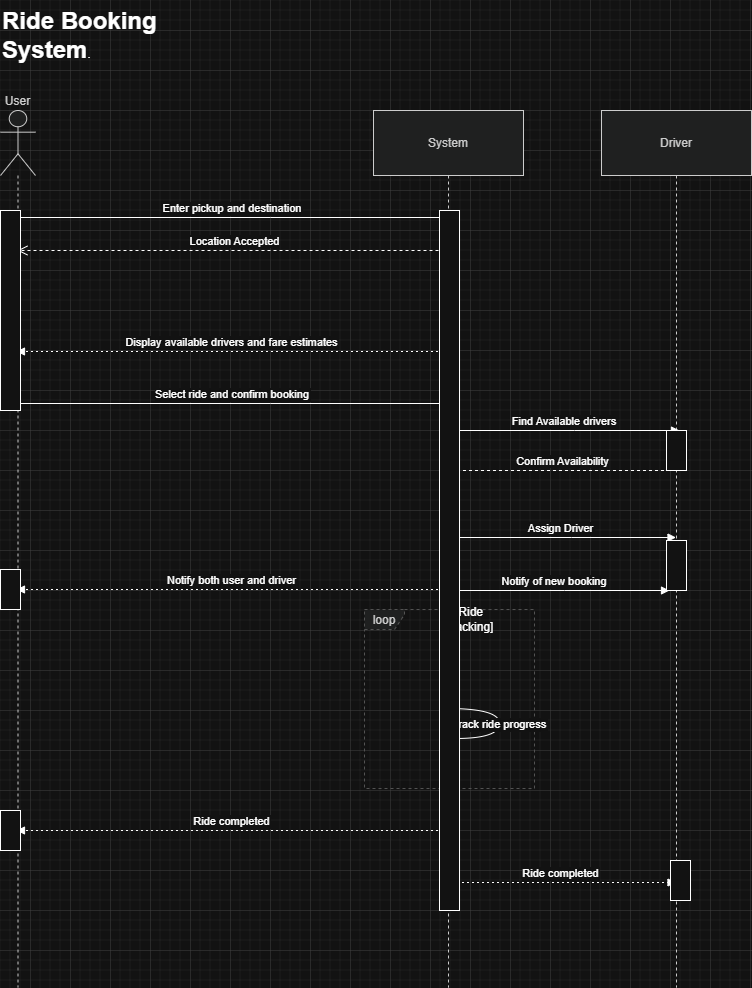

The diagram above was exported from draw.io. Its source (the exported page's mxGraphModel, read from the mxfile embedded in the PNG):
<mxGraphModel dx="856" dy="982" grid="1" gridSize="10" guides="1" tooltips="1" connect="1" arrows="1" fold="1" page="1" pageScale="1" pageWidth="850" pageHeight="1100" math="0" shadow="0">
  <root>
    <mxCell id="0" />
    <mxCell id="1" parent="0" />
    <mxCell id="Ko6nfcyAiz9xS7LWhPuE-1" parent="1" style="shape=umlLifeline;perimeter=lifelinePerimeter;whiteSpace=wrap;container=1;dropTarget=0;collapsible=0;recursiveResize=0;outlineConnect=0;portConstraint=eastwest;newEdgeStyle={&quot;edgeStyle&quot;:&quot;elbowEdgeStyle&quot;,&quot;elbow&quot;:&quot;vertical&quot;,&quot;curved&quot;:0,&quot;rounded&quot;:0};participant=umlActor;verticalAlign=bottom;labelPosition=center;verticalLabelPosition=top;align=center;size=65;fillColor=light-dark(#eeeeee,#1f2020);strokeColor=light-dark(#999999,#cccccc);fontColor=light-dark(#333333,#cccccc);" value="User" vertex="1">
      <mxGeometry height="877" width="35" x="10" y="1000" as="geometry" />
    </mxCell>
    <mxCell id="Ko6nfcyAiz9xS7LWhPuE-2" parent="1" style="shape=umlLifeline;perimeter=lifelinePerimeter;whiteSpace=wrap;container=1;dropTarget=0;collapsible=0;recursiveResize=0;outlineConnect=0;portConstraint=eastwest;newEdgeStyle={&quot;edgeStyle&quot;:&quot;elbowEdgeStyle&quot;,&quot;elbow&quot;:&quot;vertical&quot;,&quot;curved&quot;:0,&quot;rounded&quot;:0};size=65;fillColor=light-dark(#eeeeee,#1f2020);strokeColor=light-dark(#999999,#cccccc);fontColor=light-dark(#333333,#cccccc);" value="System" vertex="1">
      <mxGeometry height="877" width="150" x="383" y="1000" as="geometry" />
    </mxCell>
    <mxCell id="Ko6nfcyAiz9xS7LWhPuE-3" parent="1" style="shape=umlLifeline;perimeter=lifelinePerimeter;whiteSpace=wrap;container=1;dropTarget=0;collapsible=0;recursiveResize=0;outlineConnect=0;portConstraint=eastwest;newEdgeStyle={&quot;edgeStyle&quot;:&quot;elbowEdgeStyle&quot;,&quot;elbow&quot;:&quot;vertical&quot;,&quot;curved&quot;:0,&quot;rounded&quot;:0};size=65;fillColor=light-dark(#eeeeee,#1f2020);strokeColor=light-dark(#999999,#cccccc);fontColor=light-dark(#333333,#cccccc);" value="Driver" vertex="1">
      <mxGeometry height="877" width="150" x="611" y="1000" as="geometry" />
    </mxCell>
    <mxCell id="Ko6nfcyAiz9xS7LWhPuE-4" parent="1" style="shape=umlFrame;dashed=1;pointerEvents=0;dropTarget=0;strokeColor=#B3B3B3;height=20;width=40;fillColor=light-dark(#eeeeee,#1f2020);fontColor=light-dark(#333333,#cccccc);" value="loop" vertex="1">
      <mxGeometry height="179" width="170" x="374" y="1499" as="geometry" />
    </mxCell>
    <mxCell id="Ko6nfcyAiz9xS7LWhPuE-5" parent="Ko6nfcyAiz9xS7LWhPuE-4" style="text;strokeColor=none;fillColor=none;align=center;verticalAlign=middle;whiteSpace=wrap;" value="[Ride&#10;Tracking]" vertex="1">
      <mxGeometry height="20" width="130" x="40" as="geometry" />
    </mxCell>
    <mxCell id="Ko6nfcyAiz9xS7LWhPuE-6" edge="1" parent="1" source="Ko6nfcyAiz9xS7LWhPuE-1" style="verticalAlign=bottom;edgeStyle=elbowEdgeStyle;elbow=vertical;curved=0;rounded=0;endArrow=block;" target="Ko6nfcyAiz9xS7LWhPuE-2" value="Enter pickup and destination">
      <mxGeometry relative="1" as="geometry">
        <Array as="points">
          <mxPoint x="280" y="1107" />
        </Array>
      </mxGeometry>
    </mxCell>
    <mxCell id="Ko6nfcyAiz9xS7LWhPuE-8" edge="1" parent="1" source="Ko6nfcyAiz9xS7LWhPuE-2" style="verticalAlign=bottom;edgeStyle=elbowEdgeStyle;elbow=vertical;curved=0;rounded=0;dashed=1;dashPattern=2 3;endArrow=block;" target="Ko6nfcyAiz9xS7LWhPuE-1" value="Display available drivers and fare estimates">
      <mxGeometry relative="1" as="geometry">
        <Array as="points">
          <mxPoint x="283" y="1241" />
        </Array>
      </mxGeometry>
    </mxCell>
    <mxCell id="Ko6nfcyAiz9xS7LWhPuE-9" edge="1" parent="1" source="Ko6nfcyAiz9xS7LWhPuE-1" style="verticalAlign=bottom;edgeStyle=elbowEdgeStyle;elbow=vertical;curved=0;rounded=0;endArrow=block;" target="Ko6nfcyAiz9xS7LWhPuE-2" value="Select ride and confirm booking">
      <mxGeometry relative="1" as="geometry">
        <Array as="points">
          <mxPoint x="280" y="1293" />
        </Array>
      </mxGeometry>
    </mxCell>
    <mxCell id="Ko6nfcyAiz9xS7LWhPuE-11" edge="1" parent="1" source="Ko6nfcyAiz9xS7LWhPuE-2" style="verticalAlign=bottom;edgeStyle=elbowEdgeStyle;elbow=vertical;curved=0;rounded=0;endArrow=block;" target="Ko6nfcyAiz9xS7LWhPuE-3" value="Assign Driver">
      <mxGeometry relative="1" as="geometry">
        <Array as="points">
          <mxPoint x="581" y="1427" />
        </Array>
      </mxGeometry>
    </mxCell>
    <mxCell id="Ko6nfcyAiz9xS7LWhPuE-12" edge="1" parent="1" source="Ko6nfcyAiz9xS7LWhPuE-2" style="verticalAlign=bottom;edgeStyle=elbowEdgeStyle;elbow=vertical;curved=0;rounded=0;dashed=1;dashPattern=2 3;endArrow=block;" target="Ko6nfcyAiz9xS7LWhPuE-1" value="Notify both user and driver">
      <mxGeometry relative="1" as="geometry">
        <Array as="points">
          <mxPoint x="283" y="1479" />
        </Array>
      </mxGeometry>
    </mxCell>
    <mxCell id="Ko6nfcyAiz9xS7LWhPuE-13" edge="1" parent="1" source="Ko6nfcyAiz9xS7LWhPuE-2" style="curved=1;endArrow=block;rounded=0;" target="Ko6nfcyAiz9xS7LWhPuE-2" value="Track ride progress">
      <mxGeometry relative="1" as="geometry">
        <Array as="points">
          <mxPoint x="509" y="1598" />
          <mxPoint x="509" y="1628" />
        </Array>
      </mxGeometry>
    </mxCell>
    <mxCell id="Ko6nfcyAiz9xS7LWhPuE-14" edge="1" parent="1" source="Ko6nfcyAiz9xS7LWhPuE-2" style="verticalAlign=bottom;edgeStyle=elbowEdgeStyle;elbow=vertical;curved=0;rounded=0;dashed=1;dashPattern=2 3;endArrow=block;" target="Ko6nfcyAiz9xS7LWhPuE-1" value="Ride completed">
      <mxGeometry relative="1" as="geometry">
        <Array as="points">
          <mxPoint x="283" y="1720" />
        </Array>
      </mxGeometry>
    </mxCell>
    <mxCell id="Ko6nfcyAiz9xS7LWhPuE-15" edge="1" parent="1" source="Ko6nfcyAiz9xS7LWhPuE-2" style="verticalAlign=bottom;edgeStyle=elbowEdgeStyle;elbow=vertical;curved=0;rounded=0;dashed=1;dashPattern=2 3;endArrow=block;" target="Ko6nfcyAiz9xS7LWhPuE-3" value="Ride completed">
      <mxGeometry relative="1" as="geometry">
        <Array as="points">
          <mxPoint x="581" y="1772" />
        </Array>
      </mxGeometry>
    </mxCell>
    <mxCell id="Ko6nfcyAiz9xS7LWhPuE-16" edge="1" parent="1" style="html=1;verticalAlign=bottom;endArrow=open;dashed=1;endSize=8;curved=0;rounded=0;" value="Location Accepted">
      <mxGeometry relative="1" as="geometry">
        <mxPoint x="460" y="1140" as="sourcePoint" />
        <mxPoint x="26.94736842105266" y="1140" as="targetPoint" />
      </mxGeometry>
    </mxCell>
    <mxCell id="Ko6nfcyAiz9xS7LWhPuE-17" edge="1" parent="1" style="verticalAlign=bottom;edgeStyle=elbowEdgeStyle;elbow=horizontal;curved=0;rounded=0;endArrow=block;" value="Find Available drivers">
      <mxGeometry relative="1" as="geometry">
        <Array as="points">
          <mxPoint x="584" y="1320" />
        </Array>
        <mxPoint x="460" y="1320" as="sourcePoint" />
        <mxPoint x="689" y="1320" as="targetPoint" />
      </mxGeometry>
    </mxCell>
    <mxCell id="Ko6nfcyAiz9xS7LWhPuE-18" edge="1" parent="1" style="html=1;verticalAlign=bottom;endArrow=open;dashed=1;endSize=8;curved=0;rounded=0;" value="Confirm Availability">
      <mxGeometry relative="1" as="geometry">
        <mxPoint x="685.5" y="1360" as="sourcePoint" />
        <mxPoint x="457.16666666666674" y="1360" as="targetPoint" />
      </mxGeometry>
    </mxCell>
    <mxCell id="Ko6nfcyAiz9xS7LWhPuE-19" edge="1" parent="1" style="verticalAlign=bottom;edgeStyle=elbowEdgeStyle;elbow=vertical;curved=0;rounded=0;endArrow=block;" value="Notify of new booking">
      <mxGeometry relative="1" as="geometry">
        <Array as="points">
          <mxPoint x="574" y="1480" />
        </Array>
        <mxPoint x="450" y="1480" as="sourcePoint" />
        <mxPoint x="679" y="1480" as="targetPoint" />
      </mxGeometry>
    </mxCell>
    <mxCell id="Ko6nfcyAiz9xS7LWhPuE-24" parent="1" style="rounded=0;whiteSpace=wrap;html=1;" value="" vertex="1">
      <mxGeometry height="200" width="20" x="10" y="1100" as="geometry" />
    </mxCell>
    <mxCell id="Ko6nfcyAiz9xS7LWhPuE-25" parent="1" style="rounded=0;whiteSpace=wrap;html=1;" value="" vertex="1">
      <mxGeometry height="40" width="20" x="10" y="1459" as="geometry" />
    </mxCell>
    <mxCell id="Ko6nfcyAiz9xS7LWhPuE-27" parent="1" style="rounded=0;whiteSpace=wrap;html=1;" value="" vertex="1">
      <mxGeometry height="700" width="20" x="449" y="1100" as="geometry" />
    </mxCell>
    <mxCell id="Ko6nfcyAiz9xS7LWhPuE-28" parent="1" style="rounded=0;whiteSpace=wrap;html=1;" value="" vertex="1">
      <mxGeometry height="40" width="20" x="676" y="1320" as="geometry" />
    </mxCell>
    <mxCell id="Ko6nfcyAiz9xS7LWhPuE-30" parent="1" style="rounded=0;whiteSpace=wrap;html=1;" value="" vertex="1">
      <mxGeometry height="50" width="20" x="676" y="1430" as="geometry" />
    </mxCell>
    <mxCell id="Ko6nfcyAiz9xS7LWhPuE-32" parent="1" style="rounded=0;whiteSpace=wrap;html=1;" value="" vertex="1">
      <mxGeometry height="40" width="20" x="680" y="1750" as="geometry" />
    </mxCell>
    <mxCell id="Ko6nfcyAiz9xS7LWhPuE-33" parent="1" style="rounded=0;whiteSpace=wrap;html=1;" value="" vertex="1">
      <mxGeometry height="40" width="20" x="10" y="1700" as="geometry" />
    </mxCell>
    <mxCell id="Ko6nfcyAiz9xS7LWhPuE-34" parent="1" style="text;html=1;whiteSpace=wrap;overflow=hidden;rounded=0;" value="&lt;h1 style=&quot;margin-top: 0px;&quot;&gt;&lt;span style=&quot;background-color: transparent; color: light-dark(rgb(0, 0, 0), rgb(255, 255, 255));&quot;&gt;Ride Booking System&lt;/span&gt;&lt;span style=&quot;background-color: transparent; color: light-dark(rgb(0, 0, 0), rgb(255, 255, 255)); font-size: 12px; font-weight: normal;&quot;&gt;.&lt;/span&gt;&lt;/h1&gt;" vertex="1">
      <mxGeometry height="120" width="180" x="10" y="890" as="geometry" />
    </mxCell>
  </root>
</mxGraphModel>